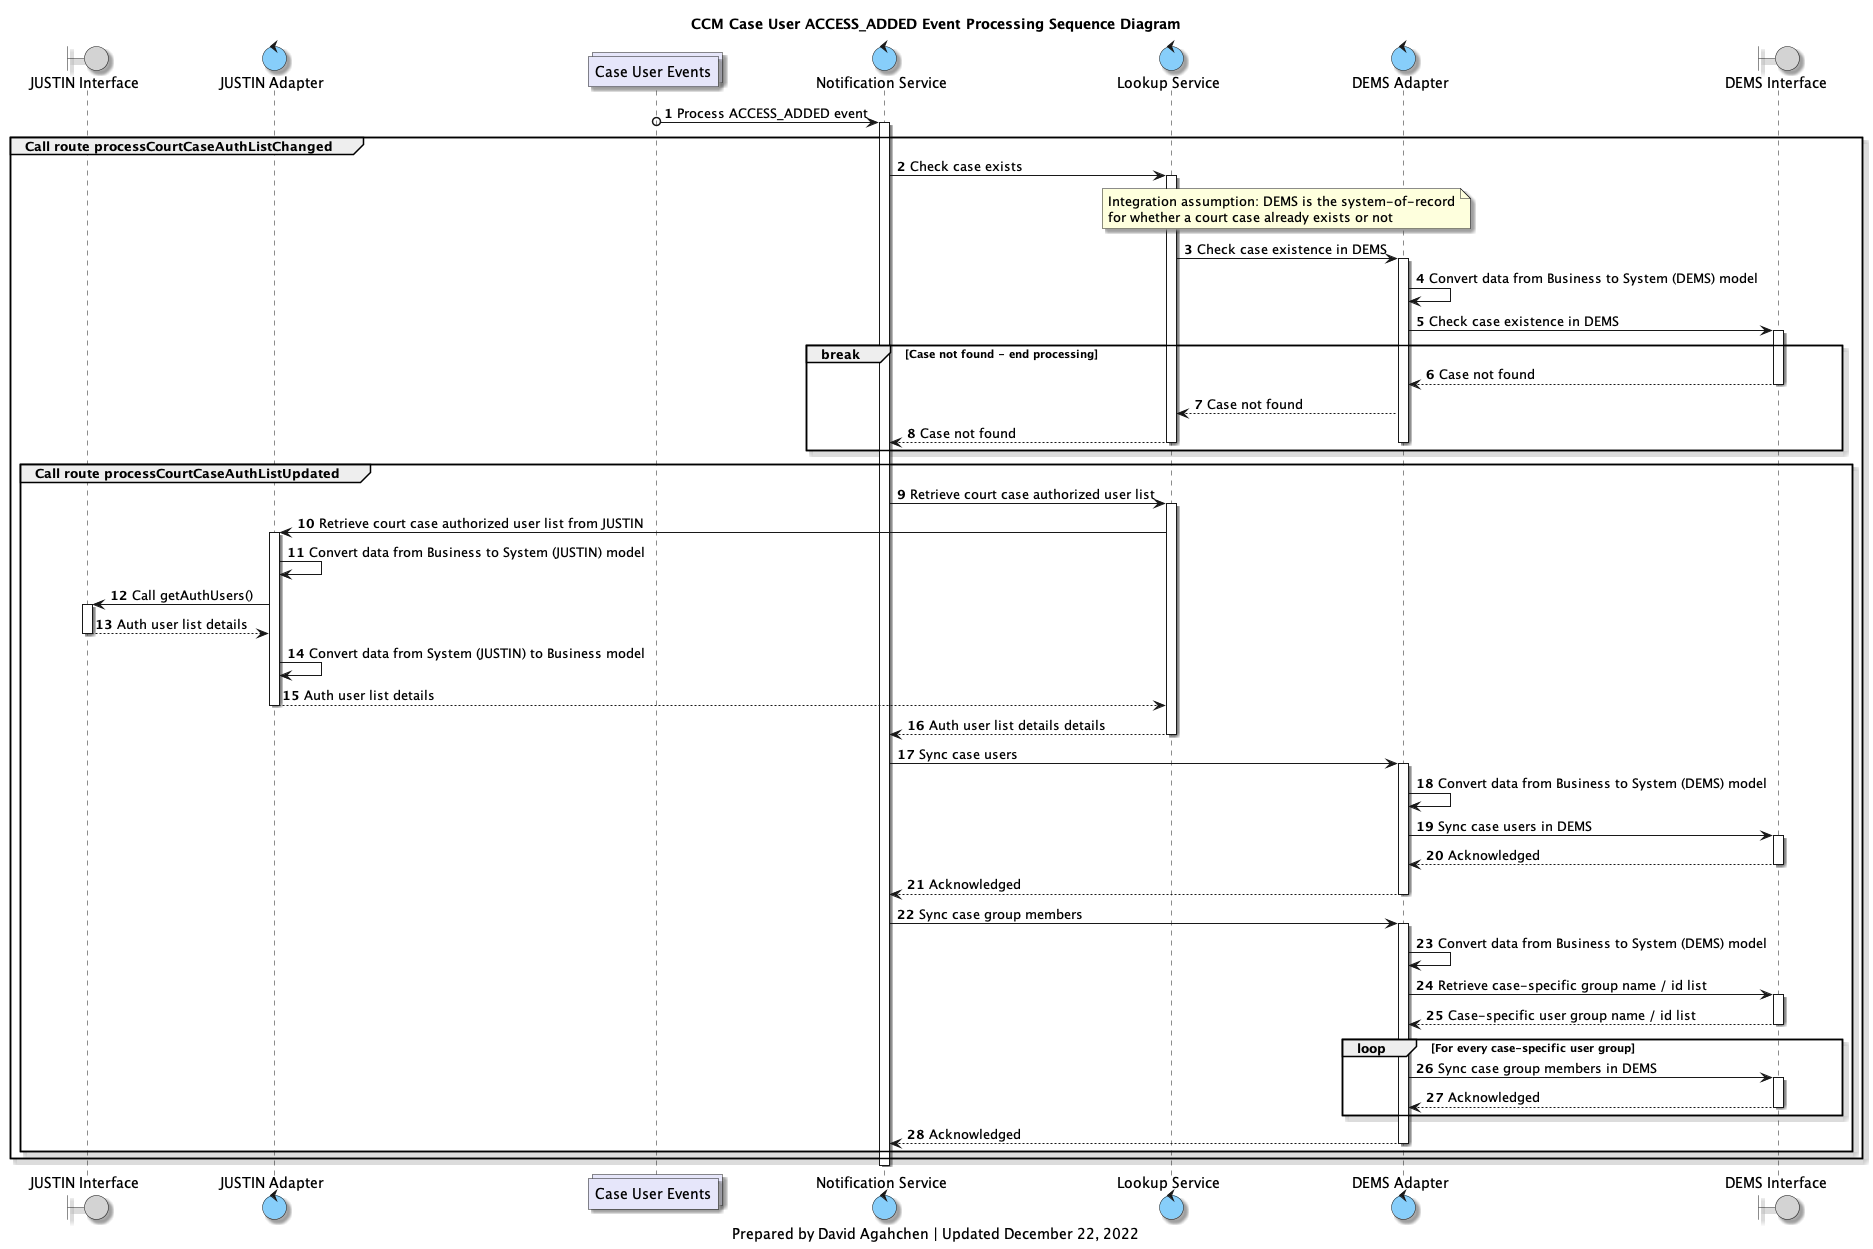

The diagram above was rendered by PlantUML. Its source (embedded in the PNG):
@startuml
'hide footbox

skinparam Shadowing true
skinparam CollectionsBackgroundColor Lavender
skinparam ControlBackgroundColor LightSkyBlue
skinparam BoundaryBackgroundColor LightGrey

/' 
Available colours
https://plantuml-documentation.readthedocs.io/en/latest/formatting/color-names.html
'/

collections case_users_topic as "Case User Events"

boundary j_interface as "JUSTIN Interface"
control j_adapter as "JUSTIN Adapter"
collections case_users_topic as "Case User Events"
control notification_service as "Notification Service"
control lookup_service as "Lookup Service"
control d_adapter as "DEMS Adapter"
boundary d_interface as "DEMS Interface"

title
CCM Case User ACCESS_ADDED Event Processing Sequence Diagram
end title

autonumber

case_users_topic o-> notification_service : Process ACCESS_ADDED event
activate notification_service

group Call route processCourtCaseAuthListChanged

    notification_service -> lookup_service: Check case exists
    activate lookup_service
    note over lookup_service, d_adapter
    Integration assumption: DEMS is the system-of-record
    for whether a court case already exists or not
    end note
    lookup_service -> d_adapter: Check case existence in DEMS
    activate d_adapter
    d_adapter -> d_adapter: Convert data from Business to System (DEMS) model
    d_adapter -> d_interface: Check case existence in DEMS
    activate d_interface

    break Case not found - end processing
    d_interface --> d_adapter: Case not found
    deactivate d_interface
    d_adapter --> lookup_service: Case not found
    lookup_service --> notification_service: Case not found
    deactivate lookup_service
    deactivate d_adapter
    end break

    group Call route processCourtCaseAuthListUpdated

        notification_service -> lookup_service: Retrieve court case authorized user list
        activate lookup_service
        lookup_service -> j_adapter: Retrieve court case authorized user list from JUSTIN

        activate j_adapter
        j_adapter -> j_adapter: Convert data from Business to System (JUSTIN) model
        j_adapter -> j_interface: Call getAuthUsers()
        activate j_interface
        j_interface --> j_adapter: Auth user list details
        deactivate j_interface
        j_adapter -> j_adapter: Convert data from System (JUSTIN) to Business model
        j_adapter --> lookup_service: Auth user list details
        deactivate j_adapter

        lookup_service --> notification_service: Auth user list details details
        deactivate lookup_service

        notification_service -> d_adapter: Sync case users
        activate d_adapter
        d_adapter -> d_adapter: Convert data from Business to System (DEMS) model
        d_adapter -> d_interface: Sync case users in DEMS
        activate d_interface
        d_interface --> d_adapter: Acknowledged
        deactivate d_interface
        d_adapter --> notification_service: Acknowledged
        deactivate d_adapter

        notification_service -> d_adapter: Sync case group members
        activate d_adapter
        d_adapter -> d_adapter: Convert data from Business to System (DEMS) model
        d_adapter -> d_interface: Retrieve case-specific group name / id list
        activate d_interface
        d_interface --> d_adapter: Case-specific user group name / id list
        deactivate d_interface
        loop For every case-specific user group
            d_adapter -> d_interface: Sync case group members in DEMS
            activate d_interface
            d_interface --> d_adapter: Acknowledged
            deactivate d_interface
        end
        d_adapter --> notification_service: Acknowledged
        deactivate d_adapter
    end group
end group

deactivate notification_service

caption
Prepared by David Agahchen | Updated December 22, 2022
end caption
@enduml